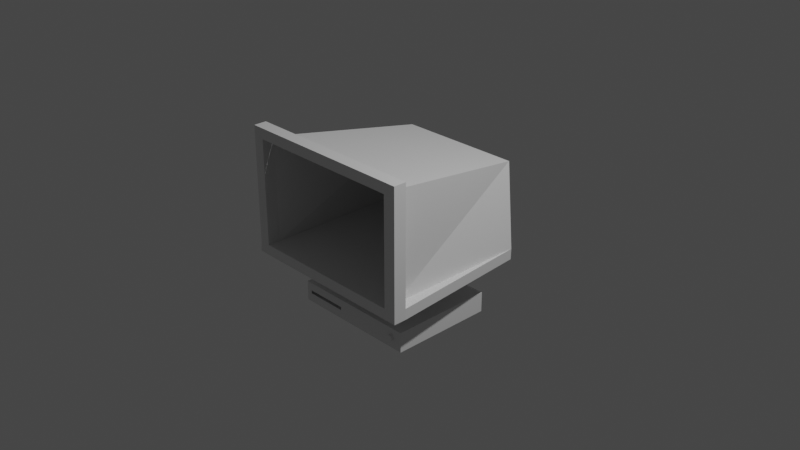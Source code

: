 # Source: crt.blend  (saved by Blender 3.0.42; exported with 4.5.12 LTS)
import bpy
from mathutils import Matrix  # noqa: F401  (used for matrix-valued properties, if any)

bpy.ops.wm.read_factory_settings(use_empty=True)
scene = bpy.context.scene
scene.name = 'Scene'

# ---- collections
col_collection = bpy.data.collections.new('Collection'); scene.collection.children.link(col_collection)

# ---- materials (node trees are filled in below, after node groups)
mat_material = bpy.data.materials.new('Material')
mat_material.alpha_threshold = 0.0
mat_material.use_transparent_shadow = False
mat_material.line_color = (0.0, 0.0, 0.0, 1.0)

# ---- material node trees
mat_material.use_nodes = True; mat_material.node_tree.nodes.clear()
_N = mat_material.node_tree.nodes; _L = mat_material.node_tree.links
n0 = _N.new('ShaderNodeOutputMaterial'); n0.name = 'Material Output'; n0.location = (300, 300)
n1 = _N.new('ShaderNodeBsdfPrincipled'); n1.name = 'Principled BSDF'; n1.location = (10, 300)
n1.distribution = 'GGX'
n1.subsurface_method = 'RANDOM_WALK_SKIN'
n1.inputs[2].default_value = 0.4
n1.inputs[3].default_value = 1.45
n1.inputs[27].default_value = (0.0, 0.0, 0.0, 1.0)
n1.inputs[28].default_value = 1.0
_L.new(n1.outputs[0], n0.inputs[0])
n0.is_active_output = True

# ---- world
world_world = bpy.data.worlds.new('World'); scene.world = world_world
world_world.use_nodes = True; world_world.node_tree.nodes.clear()
_N = world_world.node_tree.nodes; _L = world_world.node_tree.links
n0 = _N.new('ShaderNodeOutputWorld'); n0.name = 'World Output'; n0.location = (300, 300)
n1 = _N.new('ShaderNodeBackground'); n1.name = 'Background'; n1.location = (10, 300)
n1.inputs[0].default_value = (0.05088, 0.05088, 0.05088, 1.0)
_L.new(n1.outputs[0], n0.inputs[0])
n0.is_active_output = True
world_world.color = (0.05088, 0.05088, 0.05088)
world_world.use_sun_shadow = False
world_world.sun_shadow_jitter_overblur = 0.0

# ---- cameras
cam_camera = bpy.data.cameras.new('Camera')
cam_camera.clip_end = 100.0
cam_camera.ortho_scale = 7.314

# ---- lights
light_light = bpy.data.lights.new('Light', 'POINT')
light_light.transmission_factor = 0.0
light_light.energy = 1000.0
light_light.shadow_soft_size = 0.1
light_light.shadow_maximum_resolution = 0.006
light_light.use_absolute_resolution = True

# ---- meshes
me_cube = bpy.data.meshes.new('Cube')
me_cube.from_pydata([(0.7101, 0.5008, -0.9829), (1.0, -1.0, 1.0), (0.7101, -0.6505, -0.9829), (-0.7101, 0.5008, -0.9829), (-1.0, -1.0, 1.0), (-0.7101, -0.6505, -0.9829), (0.7101, 0.5008, -0.761), (-0.7101, -0.6505, -0.761), (0.7101, -0.6505, -0.761), (-0.7101, 0.5008, -0.761), (-0.8782, -1.0, 1.0), (0.0, 0.5008, -0.9829), (0.0, -0.6505, -0.9829), (0.0, 0.5008, -0.761), (0.0, -0.6505, -0.761), (-0.7101, -0.07485, -0.9829), (0.7101, -0.07485, -0.9829), (0.7101, -0.07485, -0.761), (-0.7101, -0.07485, -0.761), (0.0, -0.07485, -0.761), (0.0, -0.07485, -0.9829), (-0.7101, -0.3627, -0.9829), (0.7101, -0.3627, -0.761), (0.0, -0.3627, -0.9829), (0.7101, -0.3627, -0.9829), (-0.7101, -0.3627, -0.761), (0.0, -0.3627, -0.761), (0.7101, 0.213, -0.9829), (-0.7101, 0.213, -0.761), (0.0, 0.213, -0.761), (-0.7101, 0.213, -0.9829), (0.7101, 0.213, -0.761), (0.0, 0.213, -0.9829), (0.355, -0.6505, -0.9829), (0.355, 0.5008, -0.761), (0.355, 0.5008, -0.9829), (0.355, -0.6505, -0.761), (0.355, -0.07485, -0.761), (0.355, -0.07485, -0.9829), (0.355, -0.3627, -0.761), (0.355, -0.3627, -0.9829), (0.355, 0.213, -0.9829), (0.355, 0.213, -0.761), (-0.355, 0.5008, -0.9829), (-0.355, -0.6505, -0.761), (-0.355, -0.6505, -0.9829), (-0.355, 0.5008, -0.761), (-0.355, -0.07485, -0.9829), (-0.355, -0.07485, -0.761), (-0.355, -0.3627, -0.9829), (-0.355, -0.3627, -0.761), (-0.355, 0.213, -0.761), (-0.355, 0.213, -0.9829), (0.0001148, 0.2165, -0.761), (0.0001148, 0.2165, -0.5098), (0.06912, 0.2109, -0.761), (0.06912, 0.2109, -0.5098), (0.1355, 0.1943, -0.761), (0.1355, 0.1943, -0.5098), (0.1966, 0.1675, -0.761), (0.1966, 0.1675, -0.5098), (0.2502, 0.1314, -0.761), (0.2502, 0.1314, -0.5098), (0.2942, 0.08736, -0.761), (0.2942, 0.08736, -0.5098), (0.3269, 0.03714, -0.761), (0.3269, 0.03714, -0.5098), (0.347, -0.01736, -0.761), (0.347, -0.01736, -0.5098), (0.3538, -0.07403, -0.761), (0.3538, -0.07403, -0.5098), (0.347, -0.1307, -0.761), (0.347, -0.1307, -0.5098), (0.3269, -0.1852, -0.761), (0.3269, -0.1852, -0.5098), (0.2942, -0.2354, -0.761), (0.2942, -0.2354, -0.5098), (0.2502, -0.2794, -0.761), (0.2502, -0.2794, -0.5098), (0.1966, -0.3156, -0.761), (0.1966, -0.3156, -0.5098), (0.1355, -0.3424, -0.761), (0.1355, -0.3424, -0.5098), (0.06912, -0.3589, -0.761), (0.06912, -0.3589, -0.5098), (0.0001148, -0.3645, -0.761), (0.0001148, -0.3645, -0.5098), (-0.06889, -0.3589, -0.761), (-0.06889, -0.3589, -0.5098), (-0.1352, -0.3424, -0.761), (-0.1352, -0.3424, -0.5098), (-0.1964, -0.3156, -0.761), (-0.1964, -0.3156, -0.5098), (-0.25, -0.2794, -0.761), (-0.25, -0.2794, -0.5098), (-0.294, -0.2354, -0.761), (-0.294, -0.2354, -0.5098), (-0.3267, -0.1852, -0.761), (-0.3267, -0.1852, -0.5098), (-0.3468, -0.1307, -0.761), (-0.3468, -0.1307, -0.5098), (-0.3536, -0.07403, -0.761), (-0.3536, -0.07403, -0.5098), (-0.3468, -0.01736, -0.761), (-0.3468, -0.01736, -0.5098), (-0.3267, 0.03714, -0.761), (-0.3267, 0.03714, -0.5098), (-0.294, 0.08736, -0.761), (-0.294, 0.08736, -0.5098), (-0.25, 0.1314, -0.761), (-0.25, 0.1314, -0.5098), (-0.1964, 0.1675, -0.761), (-0.1964, 0.1675, -0.5098), (-0.1352, 0.1943, -0.761), (-0.1352, 0.1943, -0.5098), (-0.06889, 0.2109, -0.761), (-0.06889, 0.2109, -0.5098), (1.0, -0.8609, 1.0), (-1.0, -0.8609, 1.0), (-1.002, -1.006, -0.3833), (1.0, -1.0, -0.3928), (1.0, -0.8605, -0.3933), (-1.0, -0.8609, -0.3928), (-0.8782, -0.8609, -0.3929), (-0.8782, -0.8609, -0.5188), (-0.8782, -0.8609, 1.0), (-0.878, 0.7686, -0.3932), (-0.8782, -1.0, -0.3928), (0.8663, -1.0, 1.0), (0.8665, -0.8605, -0.3932), (0.8663, -0.8609, 1.0), (0.8687, 0.7416, -0.3984), (0.8665, -0.8605, -0.5192), (0.8663, -1.0, -0.3928), (-1.0, -1.0, -0.2759), (1.0, -1.0, -0.2759), (1.0, -0.8605, -0.2763), (-1.0, -0.8609, -0.2759), (-0.878, 0.7688, -0.2763), (-0.8782, -1.0, -0.2759), (0.8663, -1.0, -0.2759), (0.8685, 0.744, -0.281), (-1.0, -1.0, 0.8839), (1.0, -1.0, 0.8839), (1.0, -0.8609, 0.8839), (-1.0, -0.8609, 0.8839), (-0.7009, 0.8528, 0.5959), (-0.8782, -1.0, 0.8839), (0.8663, -1.0, 0.8839), (0.6861, 0.8581, 0.5954), (0.5441, -0.6505, -0.8681), (0.5441, -0.6772, -0.8681), (0.5447, -0.6505, -0.8619), (0.5447, -0.6772, -0.8619), (0.5465, -0.6505, -0.8559), (0.5465, -0.6772, -0.8559), (0.5495, -0.6505, -0.8504), (0.5495, -0.6772, -0.8504), (0.5535, -0.6505, -0.8456), (0.5535, -0.6772, -0.8456), (0.5584, -0.6505, -0.8416), (0.5584, -0.6772, -0.8416), (0.564, -0.6505, -0.8387), (0.564, -0.6772, -0.8387), (0.5701, -0.6505, -0.8369), (0.5701, -0.6772, -0.8369), (0.5764, -0.6505, -0.8363), (0.5764, -0.6772, -0.8363), (0.5826, -0.6505, -0.8369), (0.5826, -0.6772, -0.8369), (0.5887, -0.6505, -0.8387), (0.5887, -0.6772, -0.8387), (0.5943, -0.6505, -0.8416), (0.5943, -0.6772, -0.8416), (0.5992, -0.6505, -0.8456), (0.5992, -0.6772, -0.8456), (0.6032, -0.6505, -0.8504), (0.6032, -0.6772, -0.8504), (0.6062, -0.6505, -0.8559), (0.6062, -0.6772, -0.8559), (0.608, -0.6505, -0.8619), (0.608, -0.6772, -0.8619), (0.6086, -0.6505, -0.8681), (0.6086, -0.6772, -0.8681), (0.608, -0.6505, -0.8744), (0.608, -0.6772, -0.8744), (0.6062, -0.6505, -0.8803), (0.6062, -0.6772, -0.8803), (0.6032, -0.6505, -0.8858), (0.6032, -0.6772, -0.8858), (0.5992, -0.6505, -0.8907), (0.5992, -0.6772, -0.8907), (0.5943, -0.6505, -0.8946), (0.5943, -0.6772, -0.8946), (0.5887, -0.6505, -0.8976), (0.5887, -0.6772, -0.8976), (0.5826, -0.6505, -0.8994), (0.5826, -0.6772, -0.8994), (0.5764, -0.6505, -0.9), (0.5764, -0.6772, -0.9), (0.5701, -0.6505, -0.8994), (0.5701, -0.6772, -0.8994), (0.564, -0.6505, -0.8976), (0.564, -0.6772, -0.8976), (0.5584, -0.6505, -0.8946), (0.5584, -0.6772, -0.8946), (0.5535, -0.6505, -0.8907), (0.5535, -0.6772, -0.8907), (0.5495, -0.6505, -0.8858), (0.5495, -0.6772, -0.8858), (0.5465, -0.6505, -0.8803), (0.5465, -0.6772, -0.8803), (0.5447, -0.6505, -0.8744), (0.5447, -0.6772, -0.8744), (0.7101, 0.5008, -0.85), (0.7101, -0.6505, -0.85), (-0.7101, 0.5008, -0.85), (-0.7101, -0.6505, -0.85), (0.0, -0.6505, -0.85), (0.0, 0.5008, -0.85), (-0.7101, -0.07485, -0.85), (0.7101, -0.07485, -0.85), (-0.7101, -0.3627, -0.85), (0.7101, -0.3627, -0.85), (0.7101, 0.213, -0.85), (-0.7101, 0.213, -0.85), (0.355, -0.6505, -0.85), (0.355, 0.5008, -0.85), (-0.355, 0.5008, -0.85), (-0.355, -0.6505, -0.85), (0.7101, 0.5008, -0.8857), (0.7101, -0.6505, -0.8857), (-0.7101, 0.5008, -0.8857), (0.0, -0.6505, -0.8857), (0.0, 0.5008, -0.8857), (-0.7101, -0.07485, -0.8857), (0.7101, -0.07485, -0.8857), (-0.7101, -0.3627, -0.8857), (0.7101, -0.3627, -0.8857), (0.7101, 0.213, -0.8857), (-0.7101, 0.213, -0.8857), (0.355, -0.6505, -0.8857), (0.355, 0.5008, -0.8857), (-0.355, 0.5008, -0.8857), (-0.355, -0.6505, -0.8857), (-0.7101, -0.6505, -0.8857), (-0.6504, 0.5008, -0.9829), (-0.6504, -0.6505, -0.761), (-0.6504, -0.07485, -0.9829), (-0.6504, -0.3627, -0.9829), (-0.6504, 0.213, -0.9829), (-0.6504, -0.6505, -0.9829), (-0.6504, 0.5008, -0.761), (-0.6504, -0.07485, -0.761), (-0.6504, -0.3627, -0.761), (-0.6504, 0.213, -0.761), (-0.6504, 0.5008, -0.85), (-0.6504, -0.6505, -0.85), (-0.6504, -0.6505, -0.8857), (-0.6504, 0.5008, -0.8857), (-0.1775, -0.6505, -0.9829), (-0.1775, 0.5008, -0.761), (-0.1775, -0.07485, -0.761), (-0.1775, -0.3627, -0.761), (-0.1775, 0.213, -0.761), (-0.1775, 0.5008, -0.9829), (-0.1775, -0.6505, -0.761), (-0.1775, -0.07485, -0.9829), (-0.1775, -0.3627, -0.9829), (-0.1775, 0.213, -0.9829), (-0.1775, -0.6505, -0.85), (-0.1775, 0.5008, -0.85), (-0.1775, 0.5008, -0.8857), (-0.1775, -0.6505, -0.8857), (-0.6613, -0.6505, -0.8972), (-0.6613, -0.4199, -0.8972), (-0.1674, -0.6505, -0.8972), (-0.1674, -0.4199, -0.8972), (-0.6613, -0.6505, -0.8457), (-0.6613, -0.4199, -0.8457), (-0.1674, -0.6505, -0.8457), (-0.1674, -0.4199, -0.8457), (-0.8782, -0.8609, 1.0), (0.8663, -0.8609, 1.0), (0.8663, -0.8609, 0.8834), (0.8663, -1.0, 0.8834), (1.0, -0.8609, 0.8834), (-0.8782, -0.8609, 0.8812), (-1.0, -0.8609, 0.8812), (-0.8782, -1.0, 0.8812), (-0.8796, -1.0, -0.2759), (-0.8796, -0.8609, -0.276), (-0.8796, -0.8609, -0.3929), (0.8677, -1.0, -0.2759), (0.8678, -0.8605, -0.2763), (0.8679, -0.8605, -0.3932), (0.0001148, 0.2165, -0.4134), (0.06912, 0.2109, -0.4134), (0.1355, 0.1943, -0.4134), (0.1966, 0.1675, -0.4134), (0.2502, 0.1314, -0.4134), (0.2942, 0.08736, -0.4134), (0.3269, 0.03714, -0.4134), (0.347, -0.01736, -0.4134), (0.3538, -0.07403, -0.4134), (0.347, -0.1307, -0.4134), (0.3269, -0.1852, -0.4134), (0.2942, -0.2354, -0.4134), (0.2502, -0.2794, -0.4134), (0.1966, -0.3156, -0.4134), (0.1355, -0.3424, -0.4134), (0.06912, -0.3589, -0.4134), (0.0001148, -0.3645, -0.4134), (-0.06889, -0.3589, -0.4134), (-0.1352, -0.3424, -0.4134), (-0.1964, -0.3156, -0.4134), (-0.25, -0.2794, -0.4134), (-0.294, -0.2354, -0.4134), (-0.3267, -0.1852, -0.4134), (-0.3468, -0.1307, -0.4134), (-0.3536, -0.07403, -0.4134), (-0.3468, -0.01736, -0.4134), (-0.3267, 0.03714, -0.4134), (-0.294, 0.08736, -0.4134), (-0.25, 0.1314, -0.4134), (-0.1964, 0.1675, -0.4134), (-0.1352, 0.1943, -0.4134), (-0.06889, 0.2109, -0.4134)], [(123, 126), (140, 141), (138, 139)], [(125, 118, 4, 10), (147, 10, 4, 142), (40, 24, 2, 33), (144, 117, 1, 143), (227, 34, 6, 214), (223, 22, 8, 215), (225, 28, 9, 216), (257, 247, 7, 217), (39, 36, 8, 22), (263, 266, 14, 26), (226, 36, 14, 218), (271, 261, 13, 219), (268, 23, 12, 260), (269, 32, 20, 267), (264, 262, 19, 29), (42, 37, 17, 31), (222, 25, 18, 220), (224, 31, 17, 221), (41, 27, 16, 38), (217, 7, 25, 222), (267, 20, 23, 268), (262, 263, 26, 19), (37, 39, 22, 17), (221, 17, 22, 223), (38, 16, 24, 40), (35, 0, 27, 41), (214, 6, 31, 224), (34, 42, 31, 6), (261, 264, 29, 13), (265, 11, 32, 269), (220, 18, 28, 225), (13, 29, 42, 34), (11, 35, 41, 32), (20, 38, 40, 23), (19, 26, 39, 37), (32, 41, 38, 20), (29, 19, 37, 42), (215, 8, 36, 226), (26, 14, 36, 39), (219, 13, 34, 227), (23, 40, 33, 12), (246, 43, 52, 250), (252, 255, 51, 46), (253, 254, 50, 48), (248, 47, 49, 249), (255, 253, 48, 51), (250, 52, 47, 248), (249, 49, 45, 251), (256, 252, 46, 228), (254, 247, 44, 50), (270, 266, 44, 229), (53, 54, 56, 55), (55, 56, 58, 57), (57, 58, 60, 59), (59, 60, 62, 61), (61, 62, 64, 63), (63, 64, 66, 65), (65, 66, 68, 67), (67, 68, 70, 69), (69, 70, 72, 71), (71, 72, 74, 73), (73, 74, 76, 75), (75, 76, 78, 77), (77, 78, 80, 79), (79, 80, 82, 81), (81, 82, 84, 83), (83, 84, 86, 85), (85, 86, 88, 87), (87, 88, 90, 89), (89, 90, 92, 91), (91, 92, 94, 93), (93, 94, 96, 95), (95, 96, 98, 97), (97, 98, 100, 99), (99, 100, 102, 101), (101, 102, 104, 103), (103, 104, 106, 105), (105, 106, 108, 107), (107, 108, 110, 109), (109, 110, 112, 111), (111, 112, 114, 113), (82, 80, 309, 310), (113, 114, 116, 115), (115, 116, 54, 53), (53, 55, 57, 59, 61, 63, 65, 67, 69, 71, 73, 75, 77, 79, 81, 83, 85, 87, 89, 91, 93, 95, 97, 99, 101, 103, 105, 107, 109, 111, 113, 115), (142, 4, 118, 145), (129, 121, 120, 133), (122, 123, 127, 119), (148, 128, 10, 147), (130, 125, 10, 128), (117, 130, 128, 1), (143, 1, 128, 148), (123, 124, 132, 129), (123, 129, 133, 127), (129, 132, 131), (126, 138, 141, 131), (120, 135, 140, 133), (133, 140, 139, 127), (137, 138, 126, 122), (119, 134, 137, 122), (136, 141, 294), (121, 136, 135, 120), (132, 124, 126, 131), (127, 139, 134, 119), (138, 146, 149, 141), (135, 143, 148, 140), (134, 142, 145, 137), (136, 144, 143, 135), (139, 147, 142, 134), (150, 151, 153, 152), (152, 153, 155, 154), (154, 155, 157, 156), (156, 157, 159, 158), (158, 159, 161, 160), (160, 161, 163, 162), (162, 163, 165, 164), (164, 165, 167, 166), (166, 167, 169, 168), (168, 169, 171, 170), (170, 171, 173, 172), (172, 173, 175, 174), (174, 175, 177, 176), (176, 177, 179, 178), (178, 179, 181, 180), (180, 181, 183, 182), (182, 183, 185, 184), (184, 185, 187, 186), (186, 187, 189, 188), (188, 189, 191, 190), (190, 191, 193, 192), (192, 193, 195, 194), (194, 195, 197, 196), (196, 197, 199, 198), (198, 199, 201, 200), (200, 201, 203, 202), (202, 203, 205, 204), (204, 205, 207, 206), (206, 207, 209, 208), (208, 209, 211, 210), (153, 151, 213, 211, 209, 207, 205, 203, 201, 199, 197, 195, 193, 191, 189, 187, 185, 183, 181, 179, 177, 175, 173, 171, 169, 167, 165, 163, 161, 159, 157, 155), (210, 211, 213, 212), (212, 213, 151, 150), (150, 152, 154, 156, 158, 160, 162, 164, 166, 168, 170, 172, 174, 176, 178, 180, 182, 184, 186, 188, 190, 192, 194, 196, 198, 200, 202, 204, 206, 208, 210, 212), (259, 256, 228, 243), (234, 219, 227, 242), (231, 215, 226, 241), (235, 220, 225, 240), (230, 214, 224, 239), (236, 221, 223, 238), (245, 217, 222, 237), (239, 224, 221, 236), (237, 222, 220, 235), (272, 271, 219, 234), (241, 226, 218, 233), (258, 257, 217, 245), (240, 225, 216, 232), (238, 223, 215, 231), (242, 227, 214, 230), (35, 242, 230, 0), (24, 238, 231, 2), (30, 240, 232, 3), (251, 258, 245, 5), (33, 241, 233, 12), (265, 272, 234, 11), (21, 237, 235, 15), (27, 239, 236, 16), (5, 245, 237, 21), (16, 236, 238, 24), (0, 230, 239, 27), (15, 235, 240, 30), (2, 231, 241, 33), (11, 234, 242, 35), (246, 259, 243, 43), (260, 273, 244, 45), (3, 232, 259, 246), (45, 244, 258, 251), (232, 216, 256, 259), (25, 7, 247, 254), (216, 9, 252, 256), (21, 249, 251, 5), (30, 250, 248, 15), (28, 18, 253, 255), (15, 248, 249, 21), (18, 25, 254, 253), (9, 28, 255, 252), (3, 246, 250, 30), (229, 44, 247, 257), (12, 233, 273, 260), (43, 243, 272, 265), (243, 228, 271, 272), (233, 218, 270, 273), (218, 14, 266, 270), (43, 265, 269, 52), (46, 51, 264, 261), (48, 50, 263, 262), (47, 267, 268, 49), (51, 48, 262, 264), (52, 269, 267, 47), (49, 268, 260, 45), (228, 46, 261, 271), (50, 44, 266, 263), (274, 275, 277, 276), (276, 277, 281, 280), (280, 281, 279, 278), (278, 279, 275, 274), (281, 277, 275, 279), (292, 126, 124), (131, 121, 295), (126, 292, 122), (144, 117, 118, 145), (142, 143, 144, 145), (285, 284, 130, 128), (284, 129, 121, 286), (291, 290, 134, 137), (291, 137, 122, 292), (288, 287, 125, 118), (287, 123, 127, 289), (125, 130, 283, 282), (130, 284, 286, 117), (133, 129, 284, 285), (125, 287, 289, 10), (122, 123, 287, 288), (146, 287, 284, 149), (141, 136, 121, 131), (138, 137, 291), (294, 291, 292, 295), (294, 293, 290, 291), (136, 135, 293, 294), (136, 294, 295, 121), (146, 138, 291, 287), (149, 284, 294, 141), (297, 296, 327, 326, 325, 324, 323, 322, 321, 320, 319, 318, 317, 316, 315, 314, 313, 312, 311, 310, 309, 308, 307, 306, 305, 304, 303, 302, 301, 300, 299, 298), (100, 98, 318, 319), (56, 54, 296, 297), (54, 116, 327, 296), (74, 72, 305, 306), (92, 90, 314, 315), (110, 108, 323, 324), (66, 64, 301, 302), (84, 82, 310, 311), (102, 100, 319, 320), (58, 56, 297, 298), (76, 74, 306, 307), (94, 92, 315, 316), (112, 110, 324, 325), (68, 66, 302, 303), (86, 84, 311, 312), (104, 102, 320, 321), (60, 58, 298, 299), (78, 76, 307, 308), (96, 94, 316, 317), (114, 112, 325, 326), (70, 68, 303, 304), (88, 86, 312, 313), (106, 104, 321, 322), (62, 60, 299, 300), (80, 78, 308, 309), (98, 96, 317, 318), (116, 114, 326, 327), (72, 70, 304, 305), (90, 88, 313, 314), (108, 106, 322, 323), (64, 62, 300, 301), (291, 138, 141, 294)])
_uv = me_cube.uv_layers.new(name='UVMap')
_uv.uv.foreach_set('vector', [0.8598, 0.7326, 0.875, 0.7326, 0.875, 0.75, 0.8598, 0.75, 0.6105, 0.9848, 0.625, 0.9848, 0.625, 1.0, 0.6105, 1.0, 0.3125, 0.6875, 0.375, 0.6875, 0.375, 0.75, 0.3125, 0.75, 0.6105, 0.7326, 0.625, 0.7326, 0.625, 0.75, 0.6105, 0.75, 0.3942, 0.4375, 0.407, 0.4375, 0.407, 0.5, 0.3942, 0.5, 0.3942, 0.6875, 0.407, 0.6875, 0.407, 0.75, 0.3942, 0.75, 0.3942, 0.1875, 0.407, 0.1875, 0.407, 0.25, 0.3942, 0.25, 0.3942, 0.9895, 0.407, 0.9895, 0.407, 1.0, 0.3942, 1.0, 0.407, 0.5312, 0.407, 0.5625, 0.407, 0.75, 0.407, 0.6875, 0.407, 0.2969, 0.407, 0.2812, 0.407, 0.375, 0.407, 0.375, 0.3942, 0.8125, 0.407, 0.8125, 0.407, 0.875, 0.3942, 0.875, 0.3942, 0.3438, 0.407, 0.3438, 0.407, 0.375, 0.3942, 0.375, 0.2188, 0.6875, 0.25, 0.6875, 0.25, 0.75, 0.2188, 0.75, 0.2188, 0.5625, 0.25, 0.5625, 0.25, 0.625, 0.2188, 0.625, 0.407, 0.3281, 0.407, 0.3125, 0.407, 0.375, 0.407, 0.375, 0.407, 0.4688, 0.407, 0.5, 0.407, 0.625, 0.407, 0.5625, 0.3942, 0.0625, 0.407, 0.0625, 0.407, 0.125, 0.3942, 0.125, 0.3942, 0.5625, 0.407, 0.5625, 0.407, 0.625, 0.3942, 0.625, 0.3125, 0.5625, 0.375, 0.5625, 0.375, 0.625, 0.3125, 0.625, 0.3942, 0.0, 0.407, 0.0, 0.407, 0.0625, 0.3942, 0.0625, 0.2188, 0.625, 0.25, 0.625, 0.25, 0.6875, 0.2188, 0.6875, 0.407, 0.3125, 0.407, 0.2969, 0.407, 0.375, 0.407, 0.375, 0.407, 0.5, 0.407, 0.5312, 0.407, 0.6875, 0.407, 0.625, 0.3942, 0.625, 0.407, 0.625, 0.407, 0.6875, 0.3942, 0.6875, 0.3125, 0.625, 0.375, 0.625, 0.375, 0.6875, 0.3125, 0.6875, 0.3125, 0.5, 0.375, 0.5, 0.375, 0.5625, 0.3125, 0.5625, 0.3942, 0.5, 0.407, 0.5, 0.407, 0.5625, 0.3942, 0.5625, 0.407, 0.4375, 0.407, 0.4688, 0.407, 0.5625, 0.407, 0.5, 0.407, 0.3438, 0.407, 0.3281, 0.407, 0.375, 0.407, 0.375, 0.2188, 0.5, 0.25, 0.5, 0.25, 0.5625, 0.2188, 0.5625, 0.3942, 0.125, 0.407, 0.125, 0.407, 0.1875, 0.3942, 0.1875, 0.407, 0.375, 0.407, 0.375, 0.407, 0.4688, 0.407, 0.4375, 0.25, 0.5, 0.3125, 0.5, 0.3125, 0.5625, 0.25, 0.5625, 0.25, 0.625, 0.3125, 0.625, 0.3125, 0.6875, 0.25, 0.6875, 0.407, 0.375, 0.407, 0.375, 0.407, 0.5312, 0.407, 0.5, 0.25, 0.5625, 0.3125, 0.5625, 0.3125, 0.625, 0.25, 0.625, 0.407, 0.375, 0.407, 0.375, 0.407, 0.5, 0.407, 0.4688, 0.3942, 0.75, 0.407, 0.75, 0.407, 0.8125, 0.3942, 0.8125, 0.407, 0.375, 0.407, 0.375, 0.407, 0.5625, 0.407, 0.5312, 0.3942, 0.375, 0.407, 0.375, 0.407, 0.4375, 0.3942, 0.4375, 0.25, 0.6875, 0.3125, 0.6875, 0.3125, 0.75, 0.25, 0.75, 0.1355, 0.5, 0.1875, 0.5, 0.1875, 0.5625, 0.1355, 0.5625, 0.407, 0.2605, 0.407, 0.2033, 0.407, 0.2812, 0.407, 0.3125, 0.407, 0.146, 0.407, 0.08878, 0.407, 0.2188, 0.407, 0.25, 0.1355, 0.625, 0.1875, 0.625, 0.1875, 0.6875, 0.1355, 0.6875, 0.407, 0.2033, 0.407, 0.146, 0.407, 0.25, 0.407, 0.2812, 0.1355, 0.5625, 0.1875, 0.5625, 0.1875, 0.625, 0.1355, 0.625, 0.1355, 0.6875, 0.1875, 0.6875, 0.1875, 0.75, 0.1355, 0.75, 0.3942, 0.2605, 0.407, 0.2605, 0.407, 0.3125, 0.3942, 0.3125, 0.407, 0.08878, 0.407, 0.03153, 0.407, 0.1875, 0.407, 0.2188, 0.3942, 0.9062, 0.407, 0.9062, 0.407, 0.9375, 0.3942, 0.9375, 1.0, 0.5, 1.0, 1.0, 0.9688, 1.0, 0.9688, 0.5, 0.9688, 0.5, 0.9688, 1.0, 0.9375, 1.0, 0.9375, 0.5, 0.9375, 0.5, 0.9375, 1.0, 0.9062, 1.0, 0.9062, 0.5, 0.9062, 0.5, 0.9062, 1.0, 0.875, 1.0, 0.875, 0.5, 0.875, 0.5, 0.875, 1.0, 0.8438, 1.0, 0.8438, 0.5, 0.8438, 0.5, 0.8438, 1.0, 0.8125, 1.0, 0.8125, 0.5, 0.8125, 0.5, 0.8125, 1.0, 0.7812, 1.0, 0.7812, 0.5, 0.7812, 0.5, 0.7812, 1.0, 0.75, 1.0, 0.75, 0.5, 0.75, 0.5, 0.75, 1.0, 0.7188, 1.0, 0.7188, 0.5, 0.7188, 0.5, 0.7188, 1.0, 0.6875, 1.0, 0.6875, 0.5, 0.6875, 0.5, 0.6875, 1.0, 0.6562, 1.0, 0.6562, 0.5, 0.6562, 0.5, 0.6562, 1.0, 0.625, 1.0, 0.625, 0.5, 0.625, 0.5, 0.625, 1.0, 0.5938, 1.0, 0.5938, 0.5, 0.5938, 0.5, 0.5938, 1.0, 0.5625, 1.0, 0.5625, 0.5, 0.5625, 0.5, 0.5625, 1.0, 0.5312, 1.0, 0.5312, 0.5, 0.5312, 0.5, 0.5312, 1.0, 0.5, 1.0, 0.5, 0.5, 0.5, 0.5, 0.5, 1.0, 0.4688, 1.0, 0.4688, 0.5, 0.4688, 0.5, 0.4688, 1.0, 0.4375, 1.0, 0.4375, 0.5, 0.4375, 0.5, 0.4375, 1.0, 0.4062, 1.0, 0.4062, 0.5, 0.4062, 0.5, 0.4062, 1.0, 0.375, 1.0, 0.375, 0.5, 0.375, 0.5, 0.375, 1.0, 0.3438, 1.0, 0.3438, 0.5, 0.3438, 0.5, 0.3438, 1.0, 0.3125, 1.0, 0.3125, 0.5, 0.3125, 0.5, 0.3125, 1.0, 0.2812, 1.0, 0.2812, 0.5, 0.2812, 0.5, 0.2812, 1.0, 0.25, 1.0, 0.25, 0.5, 0.25, 0.5, 0.25, 1.0, 0.2188, 1.0, 0.2188, 0.5, 0.2188, 0.5, 0.2188, 1.0, 0.1875, 1.0, 0.1875, 0.5, 0.1875, 0.5, 0.1875, 1.0, 0.1562, 1.0, 0.1562, 0.5, 0.1562, 0.5, 0.1562, 1.0, 0.125, 1.0, 0.125, 0.5, 0.125, 0.5, 0.125, 1.0, 0.09375, 1.0, 0.09375, 0.5, 0.09375, 0.5, 0.09375, 1.0, 0.0625, 1.0, 0.0625, 0.5, 0.5625, 1.0, 0.5938, 1.0, 0.5938, 1.0, 0.5625, 1.0, 0.0625, 0.5, 0.0625, 1.0, 0.03125, 1.0, 0.03125, 0.5, 0.03125, 0.5, 0.03125, 1.0, 0.0, 1.0, 0.0, 0.5, 0.75, 0.49, 0.7968, 0.4854, 0.8418, 0.4717, 0.8833, 0.4496, 0.9197, 0.4197, 0.9496, 0.3833, 0.9717, 0.3418, 0.9854, 0.2968, 0.99, 0.25, 0.9854, 0.2032, 0.9717, 0.1582, 0.9496, 0.1167, 0.9197, 0.08029, 0.8833, 0.05045, 0.8418, 0.02827, 0.7968, 0.01461, 0.75, 0.01, 0.7032, 0.01461, 0.6582, 0.02827, 0.6167, 0.05045, 0.5803, 0.08029, 0.5504, 0.1167, 0.5283, 0.1582, 0.5146, 0.2032, 0.51, 0.25, 0.5146, 0.2968, 0.5283, 0.3418, 0.5504, 0.3833, 0.5803, 0.4197, 0.6167, 0.4496, 0.6582, 0.4717, 0.7032, 0.4854, 0.6105, 0.0, 0.625, 0.0, 0.625, 0.01739, 0.6105, 0.01739, 0.4509, 0.6848, 0.4509, 0.7326, 0.4509, 0.75, 0.4509, 0.6999, 0.4509, 0.01739, 0.4509, 0.06095, 0.4509, 0.04568, 0.4509, 0.0, 0.6105, 0.7667, 0.625, 0.7667, 0.625, 0.9848, 0.6105, 0.9848, 0.6417, 0.7326, 0.8598, 0.7326, 0.8598, 0.75, 0.6417, 0.75, 0.625, 0.7326, 0.6417, 0.7326, 0.6417, 0.75, 0.625, 0.75, 0.6105, 0.75, 0.625, 0.75, 0.625, 0.7667, 0.6105, 0.7667, 0.4509, 0.06095, 0.4352, 0.06095, 0.4351, 0.6848, 0.4509, 0.6848, 0.4509, 0.06095, 0.4509, 0.6848, 0.4509, 0.6999, 0.4509, 0.04568, 0.4509, 0.6848, 0.4351, 0.6848, 0.0, 0.0, 0.4509, 0.2652, 0.4655, 0.2652, 0.4655, 0.4833, 0.4509, 0.4833, 0.4509, 0.75, 0.4655, 0.75, 0.4655, 0.7667, 0.4509, 0.7667, 0.4509, 0.7667, 0.4655, 0.7667, 0.4655, 0.9848, 0.4509, 0.9848, 0.0, 0.0, 0.0, 0.0, 0.0, 0.0, 0.0, 0.0, 0.4509, 0.0, 0.4655, 0.0, 0.4655, 0.01739, 0.4509, 0.01739, 0.0, 0.0, 0.0, 0.0, 0.0, 0.0, 0.4509, 0.7326, 0.4655, 0.7326, 0.4655, 0.75, 0.4509, 0.75, 0.4351, 0.6848, 0.0, 0.0, 0.4509, 0.2652, 0.0, 0.0, 0.4509, 0.9848, 0.4655, 0.9848, 0.4655, 1.0, 0.4509, 1.0, 0.4655, 0.2652, 0.6105, 0.2652, 0.6105, 0.4833, 0.4655, 0.4833, 0.4655, 0.75, 0.6105, 0.75, 0.6105, 0.7667, 0.4655, 0.7667, 0.4655, 0.0, 0.6105, 0.0, 0.6105, 0.01739, 0.4655, 0.01739, 0.4655, 0.7326, 0.6105, 0.7326, 0.6105, 0.75, 0.4655, 0.75, 0.4655, 0.9848, 0.6105, 0.9848, 0.6105, 1.0, 0.4655, 1.0, 1.0, 0.5, 1.0, 1.0, 0.9688, 1.0, 0.9688, 0.5, 0.9688, 0.5, 0.9688, 1.0, 0.9375, 1.0, 0.9375, 0.5, 0.9375, 0.5, 0.9375, 1.0, 0.9062, 1.0, 0.9062, 0.5, 0.9062, 0.5, 0.9062, 1.0, 0.875, 1.0, 0.875, 0.5, 0.875, 0.5, 0.875, 1.0, 0.8438, 1.0, 0.8438, 0.5, 0.8438, 0.5, 0.8438, 1.0, 0.8125, 1.0, 0.8125, 0.5, 0.8125, 0.5, 0.8125, 1.0, 0.7812, 1.0, 0.7812, 0.5, 0.7812, 0.5, 0.7812, 1.0, 0.75, 1.0, 0.75, 0.5, 0.75, 0.5, 0.75, 1.0, 0.7188, 1.0, 0.7188, 0.5, 0.7188, 0.5, 0.7188, 1.0, 0.6875, 1.0, 0.6875, 0.5, 0.6875, 0.5, 0.6875, 1.0, 0.6562, 1.0, 0.6562, 0.5, 0.6562, 0.5, 0.6562, 1.0, 0.625, 1.0, 0.625, 0.5, 0.625, 0.5, 0.625, 1.0, 0.5938, 1.0, 0.5938, 0.5, 0.5938, 0.5, 0.5938, 1.0, 0.5625, 1.0, 0.5625, 0.5, 0.5625, 0.5, 0.5625, 1.0, 0.5312, 1.0, 0.5312, 0.5, 0.5312, 0.5, 0.5312, 1.0, 0.5, 1.0, 0.5, 0.5, 0.5, 0.5, 0.5, 1.0, 0.4688, 1.0, 0.4688, 0.5, 0.4688, 0.5, 0.4688, 1.0, 0.4375, 1.0, 0.4375, 0.5, 0.4375, 0.5, 0.4375, 1.0, 0.4062, 1.0, 0.4062, 0.5, 0.4062, 0.5, 0.4062, 1.0, 0.375, 1.0, 0.375, 0.5, 0.375, 0.5, 0.375, 1.0, 0.3438, 1.0, 0.3438, 0.5, 0.3438, 0.5, 0.3438, 1.0, 0.3125, 1.0, 0.3125, 0.5, 0.3125, 0.5, 0.3125, 1.0, 0.2812, 1.0, 0.2812, 0.5, 0.2812, 0.5, 0.2812, 1.0, 0.25, 1.0, 0.25, 0.5, 0.25, 0.5, 0.25, 1.0, 0.2188, 1.0, 0.2188, 0.5, 0.2188, 0.5, 0.2188, 1.0, 0.1875, 1.0, 0.1875, 0.5, 0.1875, 0.5, 0.1875, 1.0, 0.1562, 1.0, 0.1562, 0.5, 0.1562, 0.5, 0.1562, 1.0, 0.125, 1.0, 0.125, 0.5, 0.125, 0.5, 0.125, 1.0, 0.09375, 1.0, 0.09375, 0.5, 0.09375, 0.5, 0.09375, 1.0, 0.0625, 1.0, 0.0625, 0.5, 0.2968, 0.4854, 0.25, 0.49, 0.2032, 0.4854, 0.1582, 0.4717, 0.1167, 0.4496, 0.08029, 0.4197, 0.05045, 0.3833, 0.02827, 0.3418, 0.01461, 0.2968, 0.01, 0.25, 0.01461, 0.2032, 0.02827, 0.1582, 0.05045, 0.1167, 0.08029, 0.08029, 0.1167, 0.05045, 0.1582, 0.02827, 0.2032, 0.01461, 0.25, 0.01, 0.2968, 0.01461, 0.3418, 0.02827, 0.3833, 0.05045, 0.4197, 0.08029, 0.4496, 0.1167, 0.4717, 0.1582, 0.4854, 0.2032, 0.49, 0.25, 0.4854, 0.2968, 0.4717, 0.3418, 0.4496, 0.3833, 0.4197, 0.4197, 0.3833, 0.4496, 0.3418, 0.4717, 0.0625, 0.5, 0.0625, 1.0, 0.03125, 1.0, 0.03125, 0.5, 0.03125, 0.5, 0.03125, 1.0, 0.0, 1.0, 0.0, 0.5, 0.75, 0.49, 0.7968, 0.4854, 0.8418, 0.4717, 0.8833, 0.4496, 0.9197, 0.4197, 0.9496, 0.3833, 0.9717, 0.3418, 0.9854, 0.2968, 0.99, 0.25, 0.9854, 0.2032, 0.9717, 0.1582, 0.9496, 0.1167, 0.9197, 0.08029, 0.8833, 0.05045, 0.8418, 0.02827, 0.7968, 0.01461, 0.75, 0.01, 0.7032, 0.01461, 0.6582, 0.02827, 0.6167, 0.05045, 0.5803, 0.08029, 0.5504, 0.1167, 0.5283, 0.1582, 0.5146, 0.2032, 0.51, 0.25, 0.5146, 0.2968, 0.5283, 0.3418, 0.5504, 0.3833, 0.5803, 0.4197, 0.6167, 0.4496, 0.6582, 0.4717, 0.7032, 0.4854, 0.389, 0.2605, 0.3942, 0.2605, 0.3942, 0.3125, 0.389, 0.3125, 0.389, 0.375, 0.3942, 0.375, 0.3942, 0.4375, 0.389, 0.4375, 0.389, 0.75, 0.3942, 0.75, 0.3942, 0.8125, 0.389, 0.8125, 0.389, 0.125, 0.3942, 0.125, 0.3942, 0.1875, 0.389, 0.1875, 0.389, 0.5, 0.3942, 0.5, 0.3942, 0.5625, 0.389, 0.5625, 0.389, 0.625, 0.3942, 0.625, 0.3942, 0.6875, 0.389, 0.6875, 0.389, 0.0, 0.3942, 0.0, 0.3942, 0.0625, 0.389, 0.0625, 0.389, 0.5625, 0.3942, 0.5625, 0.3942, 0.625, 0.389, 0.625, 0.389, 0.0625, 0.3942, 0.0625, 0.3942, 0.125, 0.389, 0.125, 0.389, 0.3438, 0.3942, 0.3438, 0.3942, 0.375, 0.389, 0.375, 0.389, 0.8125, 0.3942, 0.8125, 0.3942, 0.875, 0.389, 0.875, 0.389, 0.9895, 0.3942, 0.9895, 0.3942, 1.0, 0.389, 1.0, 0.389, 0.1875, 0.3942, 0.1875, 0.3942, 0.25, 0.389, 0.25, 0.389, 0.6875, 0.3942, 0.6875, 0.3942, 0.75, 0.389, 0.75, 0.389, 0.4375, 0.3942, 0.4375, 0.3942, 0.5, 0.389, 0.5, 0.375, 0.4375, 0.389, 0.4375, 0.389, 0.5, 0.375, 0.5, 0.375, 0.6875, 0.389, 0.6875, 0.389, 0.75, 0.375, 0.75, 0.375, 0.1875, 0.389, 0.1875, 0.389, 0.25, 0.375, 0.25, 0.375, 0.9895, 0.389, 0.9895, 0.389, 1.0, 0.375, 1.0, 0.375, 0.8125, 0.389, 0.8125, 0.389, 0.875, 0.375, 0.875, 0.375, 0.3438, 0.389, 0.3438, 0.389, 0.375, 0.375, 0.375, 0.375, 0.0625, 0.389, 0.0625, 0.389, 0.125, 0.375, 0.125, 0.375, 0.5625, 0.389, 0.5625, 0.389, 0.625, 0.375, 0.625, 0.375, 0.0, 0.389, 0.0, 0.389, 0.0625, 0.375, 0.0625, 0.375, 0.625, 0.389, 0.625, 0.389, 0.6875, 0.375, 0.6875, 0.375, 0.5, 0.389, 0.5, 0.389, 0.5625, 0.375, 0.5625, 0.375, 0.125, 0.389, 0.125, 0.389, 0.1875, 0.375, 0.1875, 0.375, 0.75, 0.389, 0.75, 0.389, 0.8125, 0.375, 0.8125, 0.375, 0.375, 0.389, 0.375, 0.389, 0.4375, 0.375, 0.4375, 0.375, 0.2605, 0.389, 0.2605, 0.389, 0.3125, 0.375, 0.3125, 0.375, 0.9062, 0.389, 0.9062, 0.389, 0.9375, 0.375, 0.9375, 0.375, 0.25, 0.389, 0.25, 0.389, 0.2605, 0.375, 0.2605, 0.375, 0.9375, 0.389, 0.9375, 0.389, 0.9895, 0.375, 0.9895, 0.389, 0.25, 0.3942, 0.25, 0.3942, 0.2605, 0.389, 0.2605, 0.407, 0.0625, 0.407, 0.0, 0.407, 0.03153, 0.407, 0.08878, 0.3942, 0.25, 0.407, 0.25, 0.407, 0.2605, 0.3942, 0.2605, 0.125, 0.6875, 0.1355, 0.6875, 0.1355, 0.75, 0.125, 0.75, 0.125, 0.5625, 0.1355, 0.5625, 0.1355, 0.625, 0.125, 0.625, 0.407, 0.1875, 0.407, 0.125, 0.407, 0.146, 0.407, 0.2033, 0.125, 0.625, 0.1355, 0.625, 0.1355, 0.6875, 0.125, 0.6875, 0.407, 0.125, 0.407, 0.0625, 0.407, 0.08878, 0.407, 0.146, 0.407, 0.25, 0.407, 0.1875, 0.407, 0.2033, 0.407, 0.2605, 0.125, 0.5, 0.1355, 0.5, 0.1355, 0.5625, 0.125, 0.5625, 0.3942, 0.9375, 0.407, 0.9375, 0.407, 0.9895, 0.3942, 0.9895, 0.375, 0.875, 0.389, 0.875, 0.389, 0.9062, 0.375, 0.9062, 0.375, 0.3125, 0.389, 0.3125, 0.389, 0.3438, 0.375, 0.3438, 0.389, 0.3125, 0.3942, 0.3125, 0.3942, 0.3438, 0.389, 0.3438, 0.389, 0.875, 0.3942, 0.875, 0.3942, 0.9062, 0.389, 0.9062, 0.3942, 0.875, 0.407, 0.875, 0.407, 0.9062, 0.3942, 0.9062, 0.1875, 0.5, 0.2188, 0.5, 0.2188, 0.5625, 0.1875, 0.5625, 0.407, 0.3125, 0.407, 0.2812, 0.407, 0.3281, 0.407, 0.3438, 0.407, 0.25, 0.407, 0.2188, 0.407, 0.2969, 0.407, 0.3125, 0.1875, 0.625, 0.2188, 0.625, 0.2188, 0.6875, 0.1875, 0.6875, 0.407, 0.2812, 0.407, 0.25, 0.407, 0.3125, 0.407, 0.3281, 0.1875, 0.5625, 0.2188, 0.5625, 0.2188, 0.625, 0.1875, 0.625, 0.1875, 0.6875, 0.2188, 0.6875, 0.2188, 0.75, 0.1875, 0.75, 0.3942, 0.3125, 0.407, 0.3125, 0.407, 0.3438, 0.3942, 0.3438, 0.407, 0.2188, 0.407, 0.1875, 0.407, 0.2812, 0.407, 0.2969, 0.375, 0.0, 0.625, 0.0, 0.625, 0.25, 0.375, 0.25, 0.375, 0.25, 0.625, 0.25, 0.625, 0.5, 0.375, 0.5, 0.375, 0.5, 0.625, 0.5, 0.625, 0.75, 0.375, 0.75, 0.375, 0.75, 0.625, 0.75, 0.625, 1.0, 0.375, 1.0, 0.625, 0.5, 0.875, 0.5, 0.875, 0.75, 0.625, 0.75, 0.0, 0.0, 0.0, 0.0, 0.0, 0.0, 0.0, 0.0, 0.0, 0.0, 0.0, 0.0, 0.0, 0.0, 0.0, 0.0, 0.0, 0.0, 0.6105, 0.7326, 0.625, 0.7326, 0.625, 0.01739, 0.6105, 0.01739, 0.0, 0.0, 0.0, 0.0, 0.0, 0.0, 0.0, 0.0, 0.6257, 0.7458, 0.6257, 0.7286, 0.6417, 0.7326, 0.6417, 0.75, 0.0, 0.0, 0.0, 0.0, 0.0, 0.0, 0.0, 0.0, 0.4655, 0.06044, 0.4655, 0.04515, 0.4655, 0.0, 0.4655, 0.01739, 0.0, 0.0, 0.0, 0.0, 0.0, 0.0, 0.0, 0.0, 0.8388, 0.6716, 0.8249, 0.6753, 0.8598, 0.7326, 0.875, 0.7326, 0.0, 0.0, 0.0, 0.0, 0.0, 0.0, 0.0, 0.0, 0.8598, 0.7326, 0.6417, 0.7326, 0.6417, 0.7326, 0.8598, 0.7326, 0.0, 0.0, 0.0, 0.0, 0.0, 0.0, 0.0, 0.0, 0.4509, 0.6999, 0.4509, 0.6848, 0.6257, 0.7286, 0.6257, 0.7458, 0.0, 0.0, 0.0, 0.0, 0.0, 0.0, 0.0, 0.0, 0.4509, 0.01739, 0.4509, 0.06095, 0.8249, 0.6753, 0.8388, 0.6716, 0.6105, 0.2652, 0.0, 0.0, 0.0, 0.0, 0.6105, 0.4833, 0.0, 0.0, 0.0, 0.0, 0.0, 0.0, 0.0, 0.0, 0.0, 0.0, 0.0, 0.0, 0.0, 0.0, 0.0, 0.0, 0.0, 0.0, 0.0, 0.0, 0.0, 0.0, 0.4655, 0.6853, 0.4655, 0.7004, 0.4655, 0.04515, 0.4655, 0.06044, 0.4655, 0.7326, 0.4655, 0.75, 0.4655, 0.7004, 0.4655, 0.6853, 0.0, 0.0, 0.0, 0.0, 0.0, 0.0, 0.0, 0.0, 0.6105, 0.2652, 0.4655, 0.2652, 0.0, 0.0, 0.0, 0.0, 0.6105, 0.4833, 0.0, 0.0, 0.0, 0.0, 0.4655, 0.4833, 0.2968, 0.4854, 0.25, 0.49, 0.2032, 0.4854, 0.1582, 0.4717, 0.1167, 0.4496, 0.08029, 0.4197, 0.05045, 0.3833, 0.02827, 0.3418, 0.01461, 0.2968, 0.01, 0.25, 0.01461, 0.2032, 0.02827, 0.1582, 0.05045, 0.1167, 0.08029, 0.08029, 0.1167, 0.05045, 0.1582, 0.02827, 0.2032, 0.01461, 0.25, 0.01, 0.2968, 0.01461, 0.3418, 0.02827, 0.3833, 0.05045, 0.4197, 0.08029, 0.4496, 0.1167, 0.4717, 0.1582, 0.4854, 0.2032, 0.49, 0.25, 0.4854, 0.2968, 0.4717, 0.3418, 0.4496, 0.3833, 0.4197, 0.4197, 0.3833, 0.4496, 0.3418, 0.4717, 0.2812, 1.0, 0.3125, 1.0, 0.3125, 1.0, 0.2812, 1.0, 0.9688, 1.0, 1.0, 1.0, 1.0, 1.0, 0.9688, 1.0, 0.0, 1.0, 0.03125, 1.0, 0.03125, 1.0, 0.0, 1.0, 0.6875, 1.0, 0.7188, 1.0, 0.7188, 1.0, 0.6875, 1.0, 0.4062, 1.0, 0.4375, 1.0, 0.4375, 1.0, 0.4062, 1.0, 0.125, 1.0, 0.1562, 1.0, 0.1562, 1.0, 0.125, 1.0, 0.8125, 1.0, 0.8438, 1.0, 0.8438, 1.0, 0.8125, 1.0, 0.5312, 1.0, 0.5625, 1.0, 0.5625, 1.0, 0.5312, 1.0, 0.25, 1.0, 0.2812, 1.0, 0.2812, 1.0, 0.25, 1.0, 0.9375, 1.0, 0.9688, 1.0, 0.9688, 1.0, 0.9375, 1.0, 0.6562, 1.0, 0.6875, 1.0, 0.6875, 1.0, 0.6562, 1.0, 0.375, 1.0, 0.4062, 1.0, 0.4062, 1.0, 0.375, 1.0, 0.09375, 1.0, 0.125, 1.0, 0.125, 1.0, 0.09375, 1.0, 0.7812, 1.0, 0.8125, 1.0, 0.8125, 1.0, 0.7812, 1.0, 0.5, 1.0, 0.5312, 1.0, 0.5312, 1.0, 0.5, 1.0, 0.2188, 1.0, 0.25, 1.0, 0.25, 1.0, 0.2188, 1.0, 0.9062, 1.0, 0.9375, 1.0, 0.9375, 1.0, 0.9062, 1.0, 0.625, 1.0, 0.6562, 1.0, 0.6562, 1.0, 0.625, 1.0, 0.3438, 1.0, 0.375, 1.0, 0.375, 1.0, 0.3438, 1.0, 0.0625, 1.0, 0.09375, 1.0, 0.09375, 1.0, 0.0625, 1.0, 0.75, 1.0, 0.7812, 1.0, 0.7812, 1.0, 0.75, 1.0, 0.4688, 1.0, 0.5, 1.0, 0.5, 1.0, 0.4688, 1.0, 0.1875, 1.0, 0.2188, 1.0, 0.2188, 1.0, 0.1875, 1.0, 0.875, 1.0, 0.9062, 1.0, 0.9062, 1.0, 0.875, 1.0, 0.5938, 1.0, 0.625, 1.0, 0.625, 1.0, 0.5938, 1.0, 0.3125, 1.0, 0.3438, 1.0, 0.3438, 1.0, 0.3125, 1.0, 0.03125, 1.0, 0.0625, 1.0, 0.0625, 1.0, 0.03125, 1.0, 0.7188, 1.0, 0.75, 1.0, 0.75, 1.0, 0.7188, 1.0, 0.4375, 1.0, 0.4688, 1.0, 0.4688, 1.0, 0.4375, 1.0, 0.1562, 1.0, 0.1875, 1.0, 0.1875, 1.0, 0.1562, 1.0, 0.8438, 1.0, 0.875, 1.0, 0.875, 1.0, 0.8438, 1.0, 0.0, 0.0, 0.0, 0.0, 0.0, 0.0, 0.0, 0.0])
me_cube.materials.append(mat_material)
me_cube.use_remesh_preserve_volume = False
me_cube.use_remesh_preserve_attributes = False
me_cube.use_mirror_vertex_groups = False
me_cube.update()

# ---- objects
ob_cube = bpy.data.objects.new('Cube', me_cube)
ob_light = bpy.data.objects.new('Light', light_light)
ob_camera = bpy.data.objects.new('Camera', cam_camera)

# ---- transforms, parenting, visibility, modifiers, constraints
ob_cube.location = (0.0, 0.0, 0.0)
ob_cube.lock_rotations_4d = False
ob_cube.empty_display_type = 'ARROWS'
ob_cube.lineart.crease_threshold = 0.0
ob_light.location = (4.076, 1.005, 5.904)
ob_light.rotation_euler = (0.6503, 0.05522, 1.866)
ob_light.lock_rotations_4d = False
ob_light.empty_display_type = 'ARROWS'
ob_light.color = (0.0, 0.0, 0.0, 0.0)
ob_light.lineart.crease_threshold = 0.0
ob_camera.location = (7.359, -6.926, 4.958)
ob_camera.rotation_euler = (1.109, 0.0, 0.8149)
ob_camera.lock_rotations_4d = False
ob_camera.empty_display_type = 'ARROWS'
ob_camera.color = (0.0, 0.0, 0.0, 0.0)
ob_camera.display_type = 'WIRE'
ob_camera.lineart.crease_threshold = 0.0

# ---- collection membership
col_collection.objects.link(ob_cube)
col_collection.objects.link(ob_light)
col_collection.objects.link(ob_camera)

# ---- scene / render settings (as saved in the file)
scene.camera = ob_camera
scene.frame_start = 1; scene.frame_end = 250; scene.frame_set(1)
scene.render.engine = 'BLENDER_EEVEE_NEXT'
scene.cycles.sampling_pattern = 'TABULATED_SOBOL'
scene.cycles.use_light_tree = False
scene.view_settings.view_transform = 'Filmic'
bpy.context.view_layer.update()
